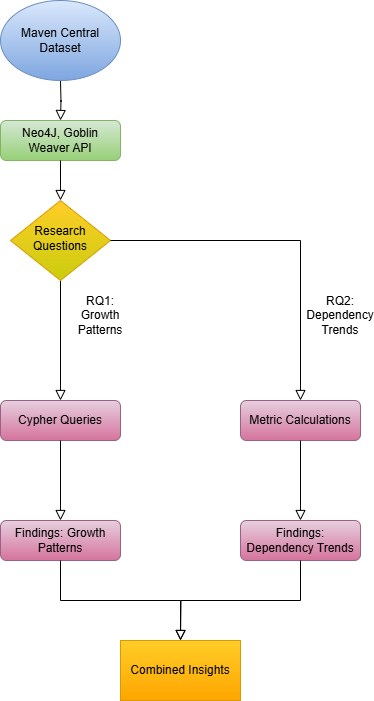

The diagram above was exported from draw.io. Its source (the exported page's mxGraphModel, read from the mxfile embedded in the PNG):
<mxGraphModel dx="794" dy="458" grid="1" gridSize="10" guides="1" tooltips="1" connect="1" arrows="1" fold="1" page="1" pageScale="1" pageWidth="827" pageHeight="1169" background="#ffffff" math="0" shadow="0">
  <root>
    <mxCell id="WIyWlLk6GJQsqaUBKTNV-0" />
    <mxCell id="WIyWlLk6GJQsqaUBKTNV-1" parent="WIyWlLk6GJQsqaUBKTNV-0" />
    <mxCell id="WIyWlLk6GJQsqaUBKTNV-2" value="" style="rounded=0;html=1;jettySize=auto;orthogonalLoop=1;fontSize=11;endArrow=block;endFill=0;endSize=8;strokeWidth=1;shadow=0;labelBackgroundColor=none;edgeStyle=orthogonalEdgeStyle;" parent="WIyWlLk6GJQsqaUBKTNV-1" edge="1">
      <mxGeometry relative="1" as="geometry">
        <mxPoint x="220" y="120" as="sourcePoint" />
        <mxPoint x="220" y="160" as="targetPoint" />
      </mxGeometry>
    </mxCell>
    <mxCell id="WIyWlLk6GJQsqaUBKTNV-7" value="Metric Calculations" style="rounded=1;whiteSpace=wrap;html=1;fontSize=12;glass=0;strokeWidth=1;shadow=0;fillColor=#e6d0de;gradientColor=#d5739d;strokeColor=#996185;" parent="WIyWlLk6GJQsqaUBKTNV-1" vertex="1">
      <mxGeometry x="400" y="440" width="120" height="40" as="geometry" />
    </mxCell>
    <mxCell id="WIyWlLk6GJQsqaUBKTNV-9" value="" style="edgeStyle=orthogonalEdgeStyle;rounded=0;html=1;jettySize=auto;orthogonalLoop=1;fontSize=11;endArrow=block;endFill=0;endSize=8;strokeWidth=1;shadow=0;labelBackgroundColor=none;" parent="WIyWlLk6GJQsqaUBKTNV-1" source="WIyWlLk6GJQsqaUBKTNV-10" target="WIyWlLk6GJQsqaUBKTNV-12" edge="1">
      <mxGeometry y="10" relative="1" as="geometry">
        <mxPoint as="offset" />
      </mxGeometry>
    </mxCell>
    <mxCell id="WIyWlLk6GJQsqaUBKTNV-10" value="Research Questions" style="rhombus;whiteSpace=wrap;html=1;shadow=0;fontFamily=Helvetica;fontSize=12;align=center;strokeWidth=1;spacing=6;spacingTop=-4;fillColor=#ffcd28;strokeColor=#d79b00;gradientColor=#cacd0e;" parent="WIyWlLk6GJQsqaUBKTNV-1" vertex="1">
      <mxGeometry x="170" y="240" width="100" height="80" as="geometry" />
    </mxCell>
    <mxCell id="WIyWlLk6GJQsqaUBKTNV-11" value="Neo4J, Goblin Weaver API" style="rounded=1;whiteSpace=wrap;html=1;fontSize=12;glass=0;strokeWidth=1;shadow=0;fillColor=#d5e8d4;strokeColor=#82b366;gradientColor=#97d077;" parent="WIyWlLk6GJQsqaUBKTNV-1" vertex="1">
      <mxGeometry x="160" y="160" width="120" height="40" as="geometry" />
    </mxCell>
    <mxCell id="WIyWlLk6GJQsqaUBKTNV-12" value="Cypher Queries" style="rounded=1;whiteSpace=wrap;html=1;fontSize=12;glass=0;strokeWidth=1;shadow=0;fillColor=#e6d0de;gradientColor=#d5739d;strokeColor=#996185;" parent="WIyWlLk6GJQsqaUBKTNV-1" vertex="1">
      <mxGeometry x="160" y="440" width="120" height="40" as="geometry" />
    </mxCell>
    <mxCell id="ABCtsiGIDpsn7tBClez7-0" value="Maven Central Dataset" style="ellipse;whiteSpace=wrap;html=1;fillColor=#dae8fc;strokeColor=#6c8ebf;gradientColor=#7ea6e0;" vertex="1" parent="WIyWlLk6GJQsqaUBKTNV-1">
      <mxGeometry x="160" y="40" width="120" height="80" as="geometry" />
    </mxCell>
    <mxCell id="ABCtsiGIDpsn7tBClez7-2" value="" style="rounded=0;html=1;jettySize=auto;orthogonalLoop=1;fontSize=11;endArrow=block;endFill=0;endSize=8;strokeWidth=1;shadow=0;labelBackgroundColor=none;edgeStyle=orthogonalEdgeStyle;exitX=0.5;exitY=1;exitDx=0;exitDy=0;entryX=0.5;entryY=0;entryDx=0;entryDy=0;" edge="1" parent="WIyWlLk6GJQsqaUBKTNV-1" source="WIyWlLk6GJQsqaUBKTNV-11" target="WIyWlLk6GJQsqaUBKTNV-10">
      <mxGeometry relative="1" as="geometry">
        <mxPoint x="400" y="120" as="sourcePoint" />
        <mxPoint x="400" y="160" as="targetPoint" />
      </mxGeometry>
    </mxCell>
    <mxCell id="ABCtsiGIDpsn7tBClez7-3" value="" style="edgeStyle=orthogonalEdgeStyle;rounded=0;html=1;jettySize=auto;orthogonalLoop=1;fontSize=11;endArrow=block;endFill=0;endSize=8;strokeWidth=1;shadow=0;labelBackgroundColor=none;exitX=1;exitY=0.5;exitDx=0;exitDy=0;entryX=0.5;entryY=0;entryDx=0;entryDy=0;" edge="1" parent="WIyWlLk6GJQsqaUBKTNV-1" source="WIyWlLk6GJQsqaUBKTNV-10" target="WIyWlLk6GJQsqaUBKTNV-7">
      <mxGeometry y="10" relative="1" as="geometry">
        <mxPoint as="offset" />
        <mxPoint x="230" y="330" as="sourcePoint" />
        <mxPoint x="480" y="400" as="targetPoint" />
      </mxGeometry>
    </mxCell>
    <mxCell id="ABCtsiGIDpsn7tBClez7-4" value="Findings: Growth Patterns" style="rounded=1;whiteSpace=wrap;html=1;fontSize=12;glass=0;strokeWidth=1;shadow=0;fillColor=#e6d0de;gradientColor=#d5739d;strokeColor=#996185;" vertex="1" parent="WIyWlLk6GJQsqaUBKTNV-1">
      <mxGeometry x="160" y="560" width="120" height="40" as="geometry" />
    </mxCell>
    <mxCell id="ABCtsiGIDpsn7tBClez7-5" value="Findings: Dependency Trends" style="rounded=1;whiteSpace=wrap;html=1;fontSize=12;glass=0;strokeWidth=1;shadow=0;fillColor=#e6d0de;gradientColor=#d5739d;strokeColor=#996185;" vertex="1" parent="WIyWlLk6GJQsqaUBKTNV-1">
      <mxGeometry x="400" y="560" width="120" height="40" as="geometry" />
    </mxCell>
    <mxCell id="ABCtsiGIDpsn7tBClez7-6" value="" style="edgeStyle=orthogonalEdgeStyle;rounded=0;html=1;jettySize=auto;orthogonalLoop=1;fontSize=11;endArrow=block;endFill=0;endSize=8;strokeWidth=1;shadow=0;labelBackgroundColor=none;exitX=0.5;exitY=1;exitDx=0;exitDy=0;entryX=0.5;entryY=0;entryDx=0;entryDy=0;" edge="1" parent="WIyWlLk6GJQsqaUBKTNV-1" source="WIyWlLk6GJQsqaUBKTNV-12" target="ABCtsiGIDpsn7tBClez7-4">
      <mxGeometry y="10" relative="1" as="geometry">
        <mxPoint as="offset" />
        <mxPoint x="230" y="330" as="sourcePoint" />
        <mxPoint x="230" y="410" as="targetPoint" />
      </mxGeometry>
    </mxCell>
    <mxCell id="ABCtsiGIDpsn7tBClez7-7" value="" style="edgeStyle=orthogonalEdgeStyle;rounded=0;html=1;jettySize=auto;orthogonalLoop=1;fontSize=11;endArrow=block;endFill=0;endSize=8;strokeWidth=1;shadow=0;labelBackgroundColor=none;exitX=0.5;exitY=1;exitDx=0;exitDy=0;entryX=0.5;entryY=0;entryDx=0;entryDy=0;" edge="1" parent="WIyWlLk6GJQsqaUBKTNV-1" source="WIyWlLk6GJQsqaUBKTNV-7" target="ABCtsiGIDpsn7tBClez7-5">
      <mxGeometry y="10" relative="1" as="geometry">
        <mxPoint as="offset" />
        <mxPoint x="230" y="450" as="sourcePoint" />
        <mxPoint x="230" y="530" as="targetPoint" />
      </mxGeometry>
    </mxCell>
    <mxCell id="ABCtsiGIDpsn7tBClez7-8" value="Combined Insights" style="rounded=0;whiteSpace=wrap;html=1;fillColor=#ffcd28;gradientColor=#ffa500;strokeColor=#d79b00;" vertex="1" parent="WIyWlLk6GJQsqaUBKTNV-1">
      <mxGeometry x="280" y="680" width="120" height="60" as="geometry" />
    </mxCell>
    <mxCell id="ABCtsiGIDpsn7tBClez7-9" value="" style="edgeStyle=orthogonalEdgeStyle;rounded=0;html=1;jettySize=auto;orthogonalLoop=1;fontSize=11;endArrow=block;endFill=0;endSize=8;strokeWidth=1;shadow=0;labelBackgroundColor=none;exitX=0.5;exitY=1;exitDx=0;exitDy=0;entryX=0.5;entryY=0;entryDx=0;entryDy=0;" edge="1" parent="WIyWlLk6GJQsqaUBKTNV-1" source="ABCtsiGIDpsn7tBClez7-4" target="ABCtsiGIDpsn7tBClez7-8">
      <mxGeometry y="10" relative="1" as="geometry">
        <mxPoint as="offset" />
        <mxPoint x="230" y="490" as="sourcePoint" />
        <mxPoint x="220" y="720" as="targetPoint" />
      </mxGeometry>
    </mxCell>
    <mxCell id="ABCtsiGIDpsn7tBClez7-10" value="" style="edgeStyle=orthogonalEdgeStyle;rounded=0;html=1;jettySize=auto;orthogonalLoop=1;fontSize=11;endArrow=block;endFill=0;endSize=8;strokeWidth=1;shadow=0;labelBackgroundColor=none;exitX=0.5;exitY=1;exitDx=0;exitDy=0;" edge="1" parent="WIyWlLk6GJQsqaUBKTNV-1" source="ABCtsiGIDpsn7tBClez7-5">
      <mxGeometry y="10" relative="1" as="geometry">
        <mxPoint as="offset" />
        <mxPoint x="230" y="610" as="sourcePoint" />
        <mxPoint x="340" y="680" as="targetPoint" />
      </mxGeometry>
    </mxCell>
    <mxCell id="ABCtsiGIDpsn7tBClez7-11" value="RQ2: Dependency Trends" style="text;html=1;align=center;verticalAlign=middle;whiteSpace=wrap;rounded=0;" vertex="1" parent="WIyWlLk6GJQsqaUBKTNV-1">
      <mxGeometry x="470" y="340" width="60" height="30" as="geometry" />
    </mxCell>
    <mxCell id="ABCtsiGIDpsn7tBClez7-12" value="RQ1: Growth Patterns" style="text;html=1;align=center;verticalAlign=middle;whiteSpace=wrap;rounded=0;" vertex="1" parent="WIyWlLk6GJQsqaUBKTNV-1">
      <mxGeometry x="230" y="340" width="60" height="30" as="geometry" />
    </mxCell>
  </root>
</mxGraphModel>